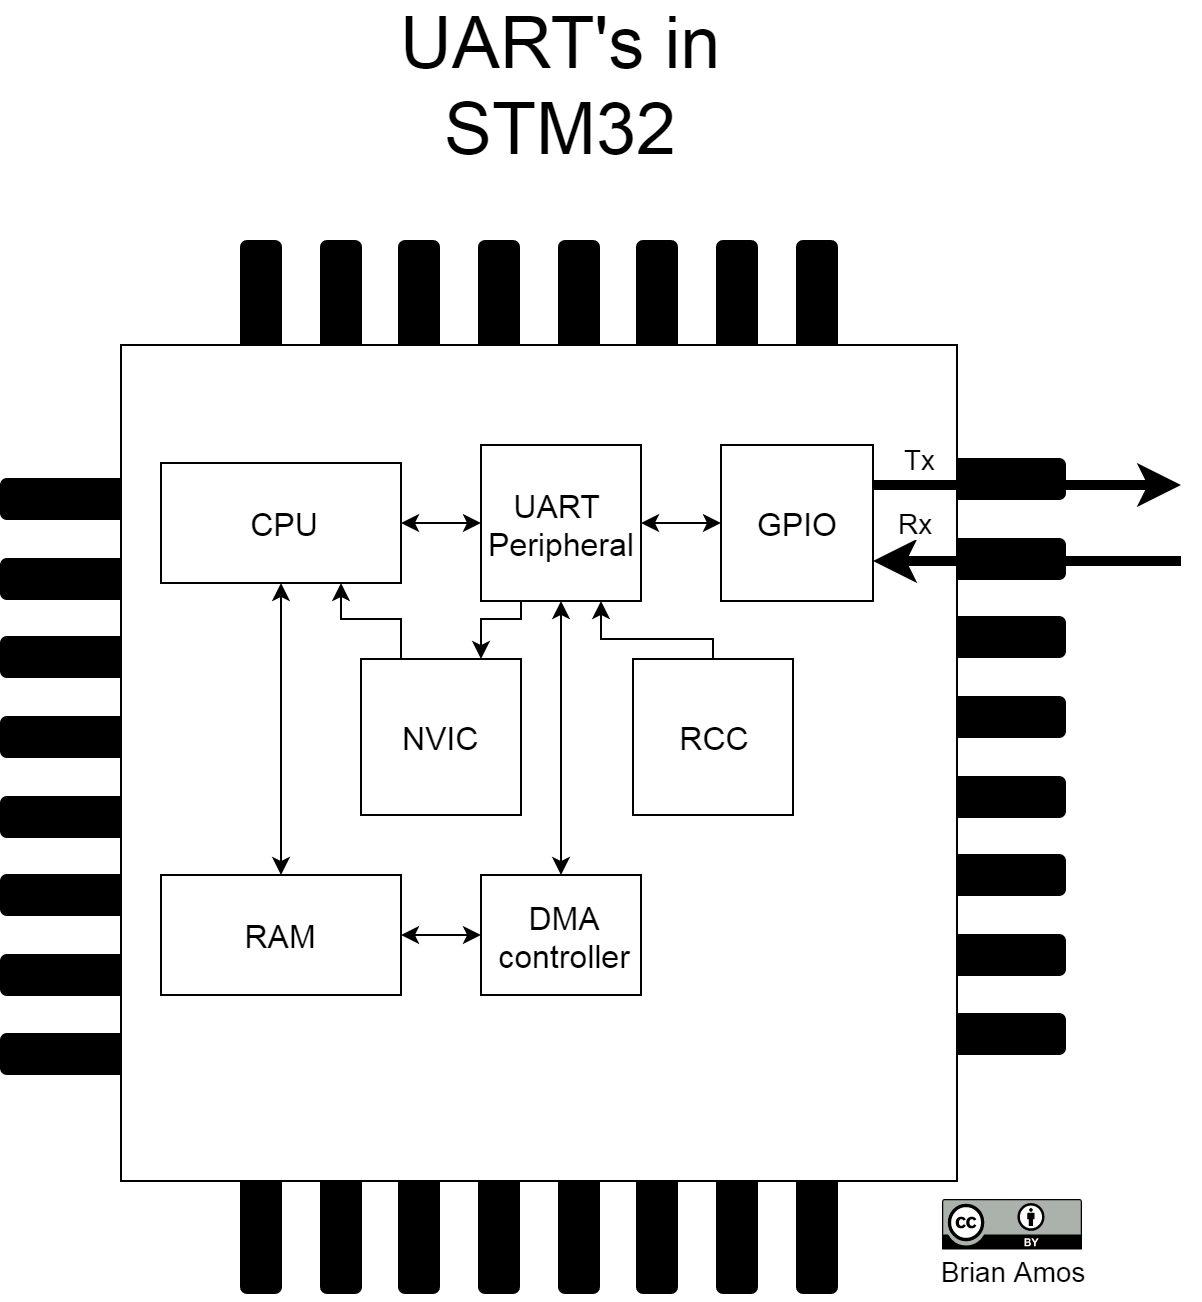

The diagram above was exported from draw.io. Its source (the exported page's mxGraphModel, read from the mxfile embedded in the PNG):
<mxGraphModel dx="1323" dy="1810" grid="1" gridSize="10" guides="1" tooltips="1" connect="1" arrows="1" fold="1" page="1" pageScale="1" pageWidth="850" pageHeight="1100" math="0" shadow="0">
  <root>
    <mxCell id="0" />
    <mxCell id="1" parent="0" />
    <mxCell id="n5jgJiLXJbnOJNEchED5-56" value="" style="group" parent="1" vertex="1" connectable="0">
      <mxGeometry x="692" y="150" width="80" height="297.5" as="geometry" />
    </mxCell>
    <mxCell id="n5jgJiLXJbnOJNEchED5-57" value="" style="rounded=1;whiteSpace=wrap;html=1;fontSize=14;fillColor=#000000;" parent="n5jgJiLXJbnOJNEchED5-56" vertex="1">
      <mxGeometry y="119" width="80" height="20" as="geometry" />
    </mxCell>
    <mxCell id="n5jgJiLXJbnOJNEchED5-58" value="" style="rounded=1;whiteSpace=wrap;html=1;fontSize=14;fillColor=#000000;" parent="n5jgJiLXJbnOJNEchED5-56" vertex="1">
      <mxGeometry width="80" height="20" as="geometry" />
    </mxCell>
    <mxCell id="n5jgJiLXJbnOJNEchED5-59" value="" style="rounded=1;whiteSpace=wrap;html=1;fontSize=14;fillColor=#000000;" parent="n5jgJiLXJbnOJNEchED5-56" vertex="1">
      <mxGeometry y="40" width="80" height="20" as="geometry" />
    </mxCell>
    <mxCell id="n5jgJiLXJbnOJNEchED5-60" value="" style="rounded=1;whiteSpace=wrap;html=1;fontSize=14;fillColor=#000000;" parent="n5jgJiLXJbnOJNEchED5-56" vertex="1">
      <mxGeometry y="79" width="80" height="20" as="geometry" />
    </mxCell>
    <mxCell id="n5jgJiLXJbnOJNEchED5-61" value="" style="rounded=1;whiteSpace=wrap;html=1;fontSize=14;fillColor=#000000;" parent="n5jgJiLXJbnOJNEchED5-56" vertex="1">
      <mxGeometry y="159" width="80" height="20" as="geometry" />
    </mxCell>
    <mxCell id="n5jgJiLXJbnOJNEchED5-62" value="" style="rounded=1;whiteSpace=wrap;html=1;fontSize=14;fillColor=#000000;" parent="n5jgJiLXJbnOJNEchED5-56" vertex="1">
      <mxGeometry y="198" width="80" height="20" as="geometry" />
    </mxCell>
    <mxCell id="n5jgJiLXJbnOJNEchED5-63" value="" style="rounded=1;whiteSpace=wrap;html=1;fontSize=14;fillColor=#000000;" parent="n5jgJiLXJbnOJNEchED5-56" vertex="1">
      <mxGeometry y="238" width="80" height="20" as="geometry" />
    </mxCell>
    <mxCell id="n5jgJiLXJbnOJNEchED5-64" value="" style="rounded=1;whiteSpace=wrap;html=1;fontSize=14;fillColor=#000000;" parent="n5jgJiLXJbnOJNEchED5-56" vertex="1">
      <mxGeometry y="277.5" width="80" height="20" as="geometry" />
    </mxCell>
    <mxCell id="n5jgJiLXJbnOJNEchED5-46" value="" style="group;rotation=-90;" parent="1" vertex="1" connectable="0">
      <mxGeometry x="469" y="-68" width="80" height="297.5" as="geometry" />
    </mxCell>
    <mxCell id="n5jgJiLXJbnOJNEchED5-47" value="" style="group;rotation=-90;" parent="n5jgJiLXJbnOJNEchED5-46" vertex="1" connectable="0">
      <mxGeometry width="80" height="297.5" as="geometry" />
    </mxCell>
    <mxCell id="n5jgJiLXJbnOJNEchED5-48" value="" style="rounded=1;whiteSpace=wrap;html=1;fontSize=14;fillColor=#000000;rotation=-90;" parent="n5jgJiLXJbnOJNEchED5-47" vertex="1">
      <mxGeometry x="-20" y="139" width="80" height="20" as="geometry" />
    </mxCell>
    <mxCell id="n5jgJiLXJbnOJNEchED5-49" value="" style="rounded=1;whiteSpace=wrap;html=1;fontSize=14;fillColor=#000000;rotation=-90;" parent="n5jgJiLXJbnOJNEchED5-47" vertex="1">
      <mxGeometry x="-139" y="139" width="80" height="20" as="geometry" />
    </mxCell>
    <mxCell id="n5jgJiLXJbnOJNEchED5-50" value="" style="rounded=1;whiteSpace=wrap;html=1;fontSize=14;fillColor=#000000;rotation=-90;" parent="n5jgJiLXJbnOJNEchED5-47" vertex="1">
      <mxGeometry x="-99" y="139" width="80" height="20" as="geometry" />
    </mxCell>
    <mxCell id="n5jgJiLXJbnOJNEchED5-51" value="" style="rounded=1;whiteSpace=wrap;html=1;fontSize=14;fillColor=#000000;rotation=-90;" parent="n5jgJiLXJbnOJNEchED5-47" vertex="1">
      <mxGeometry x="-60" y="139" width="80" height="20" as="geometry" />
    </mxCell>
    <mxCell id="n5jgJiLXJbnOJNEchED5-52" value="" style="rounded=1;whiteSpace=wrap;html=1;fontSize=14;fillColor=#000000;rotation=-90;" parent="n5jgJiLXJbnOJNEchED5-47" vertex="1">
      <mxGeometry x="20" y="139" width="80" height="20" as="geometry" />
    </mxCell>
    <mxCell id="n5jgJiLXJbnOJNEchED5-53" value="" style="rounded=1;whiteSpace=wrap;html=1;fontSize=14;fillColor=#000000;rotation=-90;" parent="n5jgJiLXJbnOJNEchED5-47" vertex="1">
      <mxGeometry x="59" y="139" width="80" height="20" as="geometry" />
    </mxCell>
    <mxCell id="n5jgJiLXJbnOJNEchED5-54" value="" style="rounded=1;whiteSpace=wrap;html=1;fontSize=14;fillColor=#000000;rotation=-90;" parent="n5jgJiLXJbnOJNEchED5-47" vertex="1">
      <mxGeometry x="99" y="139" width="80" height="20" as="geometry" />
    </mxCell>
    <mxCell id="n5jgJiLXJbnOJNEchED5-55" value="" style="rounded=1;whiteSpace=wrap;html=1;fontSize=14;fillColor=#000000;rotation=-90;" parent="n5jgJiLXJbnOJNEchED5-47" vertex="1">
      <mxGeometry x="139" y="139" width="80" height="20" as="geometry" />
    </mxCell>
    <mxCell id="n5jgJiLXJbnOJNEchED5-44" value="" style="group;rotation=-90;" parent="1" vertex="1" connectable="0">
      <mxGeometry x="469" y="378" width="80" height="297.5" as="geometry" />
    </mxCell>
    <mxCell id="n5jgJiLXJbnOJNEchED5-34" value="" style="group;rotation=-90;" parent="n5jgJiLXJbnOJNEchED5-44" vertex="1" connectable="0">
      <mxGeometry width="80" height="297.5" as="geometry" />
    </mxCell>
    <mxCell id="n5jgJiLXJbnOJNEchED5-35" value="" style="rounded=1;whiteSpace=wrap;html=1;fontSize=14;fillColor=#000000;rotation=-90;" parent="n5jgJiLXJbnOJNEchED5-34" vertex="1">
      <mxGeometry x="-20" y="139" width="80" height="20" as="geometry" />
    </mxCell>
    <mxCell id="n5jgJiLXJbnOJNEchED5-36" value="" style="rounded=1;whiteSpace=wrap;html=1;fontSize=14;fillColor=#000000;rotation=-90;" parent="n5jgJiLXJbnOJNEchED5-34" vertex="1">
      <mxGeometry x="-139" y="139" width="80" height="20" as="geometry" />
    </mxCell>
    <mxCell id="n5jgJiLXJbnOJNEchED5-37" value="" style="rounded=1;whiteSpace=wrap;html=1;fontSize=14;fillColor=#000000;rotation=-90;" parent="n5jgJiLXJbnOJNEchED5-34" vertex="1">
      <mxGeometry x="-99" y="139" width="80" height="20" as="geometry" />
    </mxCell>
    <mxCell id="n5jgJiLXJbnOJNEchED5-38" value="" style="rounded=1;whiteSpace=wrap;html=1;fontSize=14;fillColor=#000000;rotation=-90;" parent="n5jgJiLXJbnOJNEchED5-34" vertex="1">
      <mxGeometry x="-60" y="139" width="80" height="20" as="geometry" />
    </mxCell>
    <mxCell id="n5jgJiLXJbnOJNEchED5-39" value="" style="rounded=1;whiteSpace=wrap;html=1;fontSize=14;fillColor=#000000;rotation=-90;" parent="n5jgJiLXJbnOJNEchED5-34" vertex="1">
      <mxGeometry x="20" y="139" width="80" height="20" as="geometry" />
    </mxCell>
    <mxCell id="n5jgJiLXJbnOJNEchED5-40" value="" style="rounded=1;whiteSpace=wrap;html=1;fontSize=14;fillColor=#000000;rotation=-90;" parent="n5jgJiLXJbnOJNEchED5-34" vertex="1">
      <mxGeometry x="59" y="139" width="80" height="20" as="geometry" />
    </mxCell>
    <mxCell id="n5jgJiLXJbnOJNEchED5-41" value="" style="rounded=1;whiteSpace=wrap;html=1;fontSize=14;fillColor=#000000;rotation=-90;" parent="n5jgJiLXJbnOJNEchED5-34" vertex="1">
      <mxGeometry x="99" y="139" width="80" height="20" as="geometry" />
    </mxCell>
    <mxCell id="n5jgJiLXJbnOJNEchED5-42" value="" style="rounded=1;whiteSpace=wrap;html=1;fontSize=14;fillColor=#000000;rotation=-90;" parent="n5jgJiLXJbnOJNEchED5-34" vertex="1">
      <mxGeometry x="139" y="139" width="80" height="20" as="geometry" />
    </mxCell>
    <mxCell id="n5jgJiLXJbnOJNEchED5-33" value="" style="group" parent="1" vertex="1" connectable="0">
      <mxGeometry x="240" y="160" width="80" height="297.5" as="geometry" />
    </mxCell>
    <mxCell id="n5jgJiLXJbnOJNEchED5-20" value="" style="rounded=1;whiteSpace=wrap;html=1;fontSize=14;fillColor=#000000;" parent="n5jgJiLXJbnOJNEchED5-33" vertex="1">
      <mxGeometry y="119" width="80" height="20" as="geometry" />
    </mxCell>
    <mxCell id="n5jgJiLXJbnOJNEchED5-17" value="" style="rounded=1;whiteSpace=wrap;html=1;fontSize=14;fillColor=#000000;" parent="n5jgJiLXJbnOJNEchED5-33" vertex="1">
      <mxGeometry width="80" height="20" as="geometry" />
    </mxCell>
    <mxCell id="n5jgJiLXJbnOJNEchED5-18" value="" style="rounded=1;whiteSpace=wrap;html=1;fontSize=14;fillColor=#000000;" parent="n5jgJiLXJbnOJNEchED5-33" vertex="1">
      <mxGeometry y="40" width="80" height="20" as="geometry" />
    </mxCell>
    <mxCell id="n5jgJiLXJbnOJNEchED5-19" value="" style="rounded=1;whiteSpace=wrap;html=1;fontSize=14;fillColor=#000000;" parent="n5jgJiLXJbnOJNEchED5-33" vertex="1">
      <mxGeometry y="79" width="80" height="20" as="geometry" />
    </mxCell>
    <mxCell id="n5jgJiLXJbnOJNEchED5-21" value="" style="rounded=1;whiteSpace=wrap;html=1;fontSize=14;fillColor=#000000;" parent="n5jgJiLXJbnOJNEchED5-33" vertex="1">
      <mxGeometry y="159" width="80" height="20" as="geometry" />
    </mxCell>
    <mxCell id="n5jgJiLXJbnOJNEchED5-22" value="" style="rounded=1;whiteSpace=wrap;html=1;fontSize=14;fillColor=#000000;" parent="n5jgJiLXJbnOJNEchED5-33" vertex="1">
      <mxGeometry y="198" width="80" height="20" as="geometry" />
    </mxCell>
    <mxCell id="n5jgJiLXJbnOJNEchED5-23" value="" style="rounded=1;whiteSpace=wrap;html=1;fontSize=14;fillColor=#000000;" parent="n5jgJiLXJbnOJNEchED5-33" vertex="1">
      <mxGeometry y="238" width="80" height="20" as="geometry" />
    </mxCell>
    <mxCell id="n5jgJiLXJbnOJNEchED5-24" value="" style="rounded=1;whiteSpace=wrap;html=1;fontSize=14;fillColor=#000000;" parent="n5jgJiLXJbnOJNEchED5-33" vertex="1">
      <mxGeometry y="277.5" width="80" height="20" as="geometry" />
    </mxCell>
    <mxCell id="n5jgJiLXJbnOJNEchED5-16" value="" style="whiteSpace=wrap;html=1;aspect=fixed;fontSize=14;verticalAlign=bottom;" parent="1" vertex="1">
      <mxGeometry x="300" y="93" width="418" height="418" as="geometry" />
    </mxCell>
    <mxCell id="FO3_yclStCJPiqTE01at-17" value="UART's in STM32" style="text;html=1;strokeColor=none;fillColor=none;align=center;verticalAlign=middle;whiteSpace=wrap;rounded=0;fontSize=36;" parent="1" vertex="1">
      <mxGeometry x="380" y="-40" width="280" height="5" as="geometry" />
    </mxCell>
    <mxCell id="rGHkbttoMlSpZJIxq3Xm-1" value="" style="group" parent="1" vertex="1" connectable="0">
      <mxGeometry x="690" y="530.5" width="110" height="39" as="geometry" />
    </mxCell>
    <mxCell id="n5jgJiLXJbnOJNEchED5-66" value="" style="group" parent="rGHkbttoMlSpZJIxq3Xm-1" vertex="1" connectable="0">
      <mxGeometry x="21" y="-10" width="70" height="28" as="geometry" />
    </mxCell>
    <mxCell id="FO3_yclStCJPiqTE01at-2" value="" style="shape=image;verticalLabelPosition=bottom;labelBackgroundColor=#ffffff;verticalAlign=top;aspect=fixed;imageAspect=0;image=data:image/svg+xml,(base64 omitted: 11060 chars);" parent="n5jgJiLXJbnOJNEchED5-66" vertex="1">
      <mxGeometry width="70" height="25.2" as="geometry" />
    </mxCell>
    <mxCell id="n5jgJiLXJbnOJNEchED5-6" value="" style="edgeStyle=orthogonalEdgeStyle;rounded=0;orthogonalLoop=1;jettySize=auto;html=1;startArrow=classic;startFill=1;exitX=1;exitY=0.5;exitDx=0;exitDy=0;fontSize=14;" parent="1" source="n5jgJiLXJbnOJNEchED5-1" target="n5jgJiLXJbnOJNEchED5-3" edge="1">
      <mxGeometry relative="1" as="geometry" />
    </mxCell>
    <mxCell id="n5jgJiLXJbnOJNEchED5-8" value="" style="edgeStyle=orthogonalEdgeStyle;rounded=0;orthogonalLoop=1;jettySize=auto;html=1;exitX=0.5;exitY=1;exitDx=0;exitDy=0;entryX=0.5;entryY=0;entryDx=0;entryDy=0;startArrow=classic;startFill=1;" parent="1" source="n5jgJiLXJbnOJNEchED5-1" target="n5jgJiLXJbnOJNEchED5-2" edge="1">
      <mxGeometry relative="1" as="geometry" />
    </mxCell>
    <mxCell id="n5jgJiLXJbnOJNEchED5-65" value="" style="edgeStyle=orthogonalEdgeStyle;rounded=0;orthogonalLoop=1;jettySize=auto;html=1;exitX=0.5;exitY=1;exitDx=0;exitDy=0;entryX=0.5;entryY=0;entryDx=0;entryDy=0;startArrow=classic;startFill=1;fontSize=14;" parent="1" source="n5jgJiLXJbnOJNEchED5-3" target="n5jgJiLXJbnOJNEchED5-5" edge="1">
      <mxGeometry relative="1" as="geometry">
        <mxPoint x="690.1666666666667" y="223.33333333333348" as="sourcePoint" />
        <mxPoint x="690.1666666666667" y="323.3333333333335" as="targetPoint" />
      </mxGeometry>
    </mxCell>
    <mxCell id="n5jgJiLXJbnOJNEchED5-1" value="CPU" style="rounded=0;whiteSpace=wrap;html=1;fontSize=16;" parent="1" vertex="1">
      <mxGeometry x="320" y="152" width="120" height="60" as="geometry" />
    </mxCell>
    <mxCell id="n5jgJiLXJbnOJNEchED5-2" value="RAM" style="rounded=0;whiteSpace=wrap;html=1;fontSize=16;" parent="1" vertex="1">
      <mxGeometry x="320" y="358" width="120" height="60" as="geometry" />
    </mxCell>
    <mxCell id="n5jgJiLXJbnOJNEchED5-12" value="Tx" style="edgeStyle=orthogonalEdgeStyle;rounded=0;orthogonalLoop=1;jettySize=auto;html=1;startArrow=none;startFill=0;fontSize=14;strokeWidth=5;" parent="1" source="O9Pj8zmBI1kXrB4THwke-3" edge="1">
      <mxGeometry x="-0.6931" y="13" relative="1" as="geometry">
        <mxPoint x="830" y="163" as="targetPoint" />
        <Array as="points">
          <mxPoint x="710" y="163" />
          <mxPoint x="710" y="163" />
        </Array>
        <mxPoint as="offset" />
        <mxPoint x="680" y="163" as="sourcePoint" />
      </mxGeometry>
    </mxCell>
    <mxCell id="n5jgJiLXJbnOJNEchED5-67" value="Rx" style="edgeStyle=orthogonalEdgeStyle;rounded=0;orthogonalLoop=1;jettySize=auto;html=1;startArrow=classic;startFill=1;endArrow=none;endFill=0;fontSize=14;strokeWidth=5;" parent="1" source="O9Pj8zmBI1kXrB4THwke-3" edge="1">
      <mxGeometry x="-0.7333" y="19" relative="1" as="geometry">
        <mxPoint x="830" y="201.47619047619048" as="targetPoint" />
        <mxPoint as="offset" />
        <mxPoint x="690" y="201" as="sourcePoint" />
        <Array as="points">
          <mxPoint x="710" y="201" />
          <mxPoint x="710" y="201" />
        </Array>
      </mxGeometry>
    </mxCell>
    <mxCell id="O9Pj8zmBI1kXrB4THwke-6" style="edgeStyle=orthogonalEdgeStyle;rounded=0;orthogonalLoop=1;jettySize=auto;html=1;entryX=0.75;entryY=0;entryDx=0;entryDy=0;exitX=0.25;exitY=1;exitDx=0;exitDy=0;" edge="1" parent="1" source="n5jgJiLXJbnOJNEchED5-3" target="O9Pj8zmBI1kXrB4THwke-5">
      <mxGeometry relative="1" as="geometry">
        <Array as="points">
          <mxPoint x="500" y="230" />
          <mxPoint x="480" y="230" />
        </Array>
      </mxGeometry>
    </mxCell>
    <mxCell id="n5jgJiLXJbnOJNEchED5-3" value="UART &lt;br style=&quot;font-size: 16px;&quot;&gt;Peripheral" style="rounded=0;whiteSpace=wrap;html=1;fontSize=16;" parent="1" vertex="1">
      <mxGeometry x="480" y="143" width="80" height="78" as="geometry" />
    </mxCell>
    <mxCell id="n5jgJiLXJbnOJNEchED5-13" value="" style="edgeStyle=orthogonalEdgeStyle;rounded=0;orthogonalLoop=1;jettySize=auto;html=1;startArrow=classic;startFill=1;fontSize=14;entryX=1;entryY=0.5;entryDx=0;entryDy=0;exitX=0;exitY=0.5;exitDx=0;exitDy=0;" parent="1" source="n5jgJiLXJbnOJNEchED5-5" target="n5jgJiLXJbnOJNEchED5-2" edge="1">
      <mxGeometry relative="1" as="geometry">
        <mxPoint x="560" y="332.5" as="sourcePoint" />
        <mxPoint x="440" y="332.5" as="targetPoint" />
      </mxGeometry>
    </mxCell>
    <mxCell id="n5jgJiLXJbnOJNEchED5-5" value="DMA&lt;br style=&quot;font-size: 16px;&quot;&gt;controller" style="rounded=0;whiteSpace=wrap;html=1;fontSize=16;" parent="1" vertex="1">
      <mxGeometry x="480" y="358" width="80" height="60" as="geometry" />
    </mxCell>
    <mxCell id="FO3_yclStCJPiqTE01at-3" value="&lt;font style=&quot;font-size: 14px&quot;&gt;Brian Amos&lt;/font&gt;" style="text;html=1;strokeColor=none;fillColor=none;align=center;verticalAlign=middle;whiteSpace=wrap;rounded=0;fontSize=8;" parent="1" vertex="1">
      <mxGeometry x="690" y="541" width="110" height="30" as="geometry" />
    </mxCell>
    <mxCell id="O9Pj8zmBI1kXrB4THwke-4" style="edgeStyle=orthogonalEdgeStyle;rounded=0;orthogonalLoop=1;jettySize=auto;html=1;entryX=0.622;entryY=0.213;entryDx=0;entryDy=0;entryPerimeter=0;exitX=0;exitY=0.5;exitDx=0;exitDy=0;startArrow=classic;startFill=1;" edge="1" parent="1" source="O9Pj8zmBI1kXrB4THwke-3" target="n5jgJiLXJbnOJNEchED5-16">
      <mxGeometry relative="1" as="geometry">
        <Array as="points">
          <mxPoint x="580" y="182" />
          <mxPoint x="580" y="182" />
        </Array>
      </mxGeometry>
    </mxCell>
    <mxCell id="O9Pj8zmBI1kXrB4THwke-3" value="GPIO" style="rounded=0;whiteSpace=wrap;html=1;fontSize=16;" vertex="1" parent="1">
      <mxGeometry x="600" y="143" width="76" height="78" as="geometry" />
    </mxCell>
    <mxCell id="O9Pj8zmBI1kXrB4THwke-9" style="edgeStyle=orthogonalEdgeStyle;rounded=0;orthogonalLoop=1;jettySize=auto;html=1;entryX=0.75;entryY=1;entryDx=0;entryDy=0;exitX=0.25;exitY=0;exitDx=0;exitDy=0;" edge="1" parent="1" source="O9Pj8zmBI1kXrB4THwke-5" target="n5jgJiLXJbnOJNEchED5-1">
      <mxGeometry relative="1" as="geometry" />
    </mxCell>
    <mxCell id="O9Pj8zmBI1kXrB4THwke-5" value="NVIC" style="rounded=0;whiteSpace=wrap;html=1;fontSize=16;" vertex="1" parent="1">
      <mxGeometry x="420" y="250" width="80" height="78" as="geometry" />
    </mxCell>
    <mxCell id="O9Pj8zmBI1kXrB4THwke-11" style="edgeStyle=orthogonalEdgeStyle;rounded=0;orthogonalLoop=1;jettySize=auto;html=1;entryX=0.75;entryY=1;entryDx=0;entryDy=0;startArrow=none;startFill=0;" edge="1" parent="1" source="O9Pj8zmBI1kXrB4THwke-10" target="n5jgJiLXJbnOJNEchED5-3">
      <mxGeometry relative="1" as="geometry">
        <Array as="points">
          <mxPoint x="596" y="240" />
          <mxPoint x="540" y="240" />
        </Array>
      </mxGeometry>
    </mxCell>
    <mxCell id="O9Pj8zmBI1kXrB4THwke-10" value="RCC" style="rounded=0;whiteSpace=wrap;html=1;fontSize=16;" vertex="1" parent="1">
      <mxGeometry x="556" y="250" width="80" height="78" as="geometry" />
    </mxCell>
  </root>
</mxGraphModel>